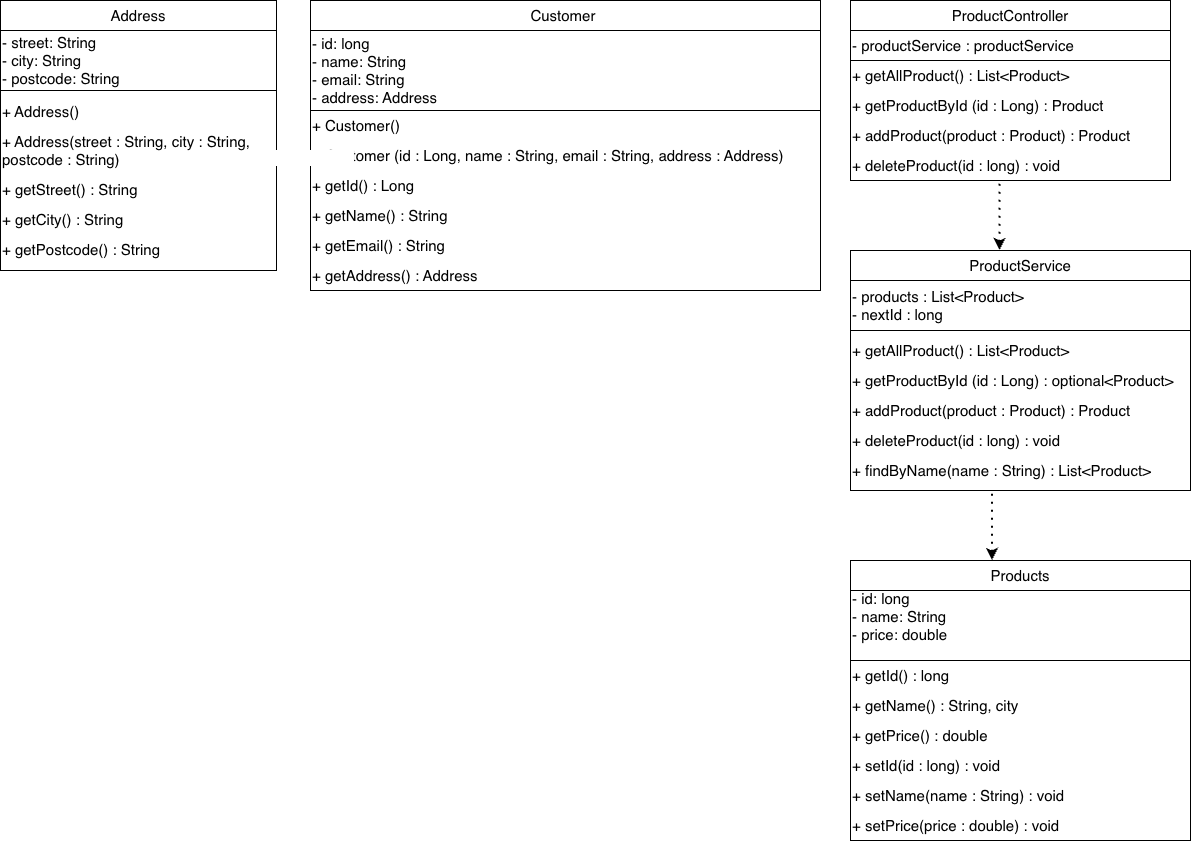

The diagram above was exported from draw.io. Its source (the exported page's mxGraphModel, read from the mxfile embedded in the PNG):
<mxGraphModel dx="774" dy="544" grid="1" gridSize="10" guides="1" tooltips="1" connect="1" arrows="1" fold="1" page="1" pageScale="1" pageWidth="827" pageHeight="1169" math="0" shadow="0">
  <root>
    <mxCell id="0" />
    <mxCell id="1" parent="0" />
    <mxCell id="2Xact0G7etvk3GGqhFR8-1" parent="1" style="rounded=0;whiteSpace=wrap;html=1;" value="&lt;span style=&quot;font-size: 15px;&quot;&gt;Address&lt;/span&gt;" vertex="1">
      <mxGeometry height="30" width="276" x="150" y="50" as="geometry" />
    </mxCell>
    <mxCell id="2Xact0G7etvk3GGqhFR8-2" parent="1" style="rounded=0;whiteSpace=wrap;html=1;align=left;" value="&lt;font style=&quot;font-size: 15px;&quot;&gt;- street: String&lt;/font&gt;&lt;div&gt;&lt;font style=&quot;font-size: 15px;&quot;&gt;- city: String&lt;/font&gt;&lt;/div&gt;&lt;div&gt;&lt;font style=&quot;font-size: 15px;&quot;&gt;- postcode: String&lt;/font&gt;&lt;/div&gt;" vertex="1">
      <mxGeometry height="60" width="276" x="150" y="80" as="geometry" />
    </mxCell>
    <mxCell id="2Xact0G7etvk3GGqhFR8-3" parent="1" style="rounded=0;whiteSpace=wrap;html=1;align=left;" value="&lt;p class=&quot;w6asjq_TextBase _85PZeG_Text PDq2pG_selectionAnchorContainer&quot;&gt;&lt;font style=&quot;font-size: 15px;&quot;&gt;&lt;span class=&quot;w6asjq_TextBase _85PZeG_Text&quot; style=&quot;&quot;&gt;+ Address()&lt;/span&gt;&lt;span aria-hidden=&quot;true&quot; class=&quot;PDq2pG_selectionAnchor&quot; style=&quot;&quot;&gt;&lt;/span&gt;&lt;/font&gt;&lt;/p&gt;&lt;p class=&quot;w6asjq_TextBase _85PZeG_Text&quot;&gt;&lt;span class=&quot;w6asjq_TextBase _85PZeG_Text&quot;&gt;&lt;font style=&quot;font-size: 15px;&quot;&gt;+ Address(street : String, city : String, postcode : String)&lt;/font&gt;&lt;/span&gt;&lt;/p&gt;&lt;p class=&quot;w6asjq_TextBase _85PZeG_Text&quot;&gt;&lt;span class=&quot;w6asjq_TextBase _85PZeG_Text&quot;&gt;&lt;font style=&quot;font-size: 15px;&quot;&gt;+ getStreet() : String&lt;/font&gt;&lt;/span&gt;&lt;/p&gt;&lt;p class=&quot;w6asjq_TextBase _85PZeG_Text&quot;&gt;&lt;span class=&quot;w6asjq_TextBase _85PZeG_Text&quot;&gt;&lt;font style=&quot;font-size: 15px;&quot;&gt;+ getCity() : String&lt;/font&gt;&lt;/span&gt;&lt;/p&gt;&lt;p class=&quot;w6asjq_TextBase _85PZeG_Text&quot;&gt;&lt;span class=&quot;w6asjq_TextBase _85PZeG_Text&quot;&gt;&lt;font style=&quot;font-size: 15px;&quot;&gt;+ getPostcode() : String&lt;/font&gt;&lt;/span&gt;&lt;/p&gt;" vertex="1">
      <mxGeometry height="180" width="276" x="150" y="140" as="geometry" />
    </mxCell>
    <mxCell id="OaFZTiRMb8VgW5kewq_L-2" parent="1" style="rounded=0;whiteSpace=wrap;html=1;" value="&lt;span style=&quot;font-size: 15px;&quot;&gt;Customer&amp;nbsp;&lt;/span&gt;" vertex="1">
      <mxGeometry height="30" width="510" x="460" y="50" as="geometry" />
    </mxCell>
    <mxCell id="OaFZTiRMb8VgW5kewq_L-3" parent="1" style="rounded=0;whiteSpace=wrap;html=1;align=left;" value="&lt;font style=&quot;font-size: 15px;&quot;&gt;- id: long&lt;/font&gt;&lt;div&gt;&lt;font style=&quot;font-size: 15px;&quot;&gt;- name: String&lt;/font&gt;&lt;/div&gt;&lt;div&gt;&lt;font style=&quot;font-size: 15px;&quot;&gt;- email: String&lt;/font&gt;&lt;/div&gt;&lt;div&gt;&lt;font style=&quot;font-size: 15px;&quot;&gt;- address: Address&lt;/font&gt;&lt;/div&gt;" vertex="1">
      <mxGeometry height="80" width="510" x="460" y="80" as="geometry" />
    </mxCell>
    <mxCell id="OaFZTiRMb8VgW5kewq_L-4" parent="1" style="rounded=0;whiteSpace=wrap;html=1;align=left;" value="&lt;p class=&quot;w6asjq_TextBase _85PZeG_Text PDq2pG_selectionAnchorContainer&quot;&gt;&lt;font style=&quot;font-size: 15px;&quot;&gt;&lt;span class=&quot;w6asjq_TextBase _85PZeG_Text&quot; style=&quot;&quot;&gt;+ Customer()&lt;/span&gt;&lt;span aria-hidden=&quot;true&quot; class=&quot;PDq2pG_selectionAnchor&quot; style=&quot;&quot;&gt;&lt;/span&gt;&lt;/font&gt;&lt;/p&gt;&lt;p class=&quot;w6asjq_TextBase _85PZeG_Text&quot;&gt;&lt;span class=&quot;w6asjq_TextBase _85PZeG_Text&quot;&gt;&lt;font style=&quot;font-size: 15px;&quot;&gt;+ Customer (id : Long, name : String, email : String, address : Address)&lt;/font&gt;&lt;/span&gt;&lt;/p&gt;&lt;p class=&quot;w6asjq_TextBase _85PZeG_Text&quot;&gt;&lt;span class=&quot;w6asjq_TextBase _85PZeG_Text&quot;&gt;&lt;font style=&quot;font-size: 15px;&quot;&gt;+ getId() : Long&lt;/font&gt;&lt;/span&gt;&lt;/p&gt;&lt;p class=&quot;w6asjq_TextBase _85PZeG_Text&quot;&gt;&lt;span class=&quot;w6asjq_TextBase _85PZeG_Text&quot;&gt;&lt;font style=&quot;font-size: 15px;&quot;&gt;+ getName() : String&lt;/font&gt;&lt;/span&gt;&lt;/p&gt;&lt;p class=&quot;w6asjq_TextBase _85PZeG_Text&quot;&gt;&lt;span class=&quot;w6asjq_TextBase _85PZeG_Text&quot;&gt;&lt;font style=&quot;font-size: 15px;&quot;&gt;+ getEmail() : String&lt;/font&gt;&lt;/span&gt;&lt;/p&gt;&lt;p class=&quot;w6asjq_TextBase _85PZeG_Text&quot;&gt;&lt;span class=&quot;w6asjq_TextBase _85PZeG_Text&quot;&gt;&lt;font style=&quot;font-size: 15px;&quot;&gt;+ getAddress() : Address&lt;br&gt;&lt;/font&gt;&lt;/span&gt;&lt;/p&gt;" vertex="1">
      <mxGeometry height="180" width="510" x="460" y="160" as="geometry" />
    </mxCell>
    <mxCell id="JLTKSes1Nb-Y1CY9lzRj-1" parent="1" style="rounded=0;whiteSpace=wrap;html=1;" value="&lt;span style=&quot;font-size: 15px;&quot;&gt;Products&lt;/span&gt;" vertex="1">
      <mxGeometry height="30" width="340" x="1000" y="610" as="geometry" />
    </mxCell>
    <mxCell id="JLTKSes1Nb-Y1CY9lzRj-2" parent="1" style="rounded=0;whiteSpace=wrap;html=1;align=left;" value="&lt;font style=&quot;font-size: 15px;&quot;&gt;- id: long&lt;/font&gt;&lt;div&gt;&lt;font style=&quot;font-size: 15px;&quot;&gt;- name: String&lt;/font&gt;&lt;/div&gt;&lt;div&gt;&lt;font style=&quot;font-size: 15px;&quot;&gt;- price: double&amp;nbsp;&lt;/font&gt;&lt;/div&gt;&lt;div&gt;&lt;font style=&quot;font-size: 15px;&quot;&gt;&lt;br&gt;&lt;/font&gt;&lt;/div&gt;" vertex="1">
      <mxGeometry height="70" width="340" x="1000" y="640" as="geometry" />
    </mxCell>
    <mxCell id="JLTKSes1Nb-Y1CY9lzRj-3" parent="1" style="rounded=0;whiteSpace=wrap;html=1;align=left;" value="&lt;p class=&quot;w6asjq_TextBase _85PZeG_Text PDq2pG_selectionAnchorContainer&quot;&gt;&lt;font style=&quot;font-size: 15px;&quot;&gt;&lt;span class=&quot;w6asjq_TextBase _85PZeG_Text&quot; style=&quot;&quot;&gt;+ getId() : long&lt;/span&gt;&lt;span aria-hidden=&quot;true&quot; class=&quot;PDq2pG_selectionAnchor&quot; style=&quot;&quot;&gt;&lt;/span&gt;&lt;/font&gt;&lt;/p&gt;&lt;p class=&quot;w6asjq_TextBase _85PZeG_Text&quot;&gt;&lt;span class=&quot;w6asjq_TextBase _85PZeG_Text&quot;&gt;&lt;font style=&quot;font-size: 15px;&quot;&gt;+ getName() : String, city&lt;/font&gt;&lt;/span&gt;&lt;/p&gt;&lt;p class=&quot;w6asjq_TextBase _85PZeG_Text&quot;&gt;&lt;span class=&quot;w6asjq_TextBase _85PZeG_Text&quot;&gt;&lt;font style=&quot;font-size: 15px;&quot;&gt;+ getPrice() : double&lt;/font&gt;&lt;/span&gt;&lt;/p&gt;&lt;p class=&quot;w6asjq_TextBase _85PZeG_Text&quot;&gt;&lt;span class=&quot;w6asjq_TextBase _85PZeG_Text&quot;&gt;&lt;font style=&quot;font-size: 15px;&quot;&gt;+ setId(id : long) : void&lt;/font&gt;&lt;/span&gt;&lt;/p&gt;&lt;p class=&quot;w6asjq_TextBase _85PZeG_Text&quot;&gt;&lt;span class=&quot;w6asjq_TextBase _85PZeG_Text&quot;&gt;&lt;font style=&quot;font-size: 15px;&quot;&gt;+ setName(name : String) : void&lt;/font&gt;&lt;/span&gt;&lt;/p&gt;&lt;p class=&quot;w6asjq_TextBase _85PZeG_Text&quot;&gt;&lt;span class=&quot;w6asjq_TextBase _85PZeG_Text&quot;&gt;&lt;font style=&quot;font-size: 15px;&quot;&gt;+ setPrice(price : double) : void&lt;/font&gt;&lt;/span&gt;&lt;/p&gt;" vertex="1">
      <mxGeometry height="180" width="340" x="1000" y="710" as="geometry" />
    </mxCell>
    <mxCell id="JLTKSes1Nb-Y1CY9lzRj-4" parent="1" style="rounded=0;whiteSpace=wrap;html=1;" value="&lt;span role=&quot;presentation&quot; dir=&quot;ltr&quot; style=&quot;box-sizing: inherit; color: rgba(0, 0, 0, 0); cursor: text; margin: 0px; position: absolute; transform-origin: 0px 0px; white-space: pre; text-align: start; background-color: rgb(255, 255, 255); left: 244.1px; top: 150.2px; font-family: monospace; transform: scaleX(0.993865);&quot;&gt;&lt;font style=&quot;font-size: 13px;&quot;&gt;productService&lt;/font&gt;&lt;/span&gt;&lt;div&gt;&lt;span role=&quot;presentation&quot; dir=&quot;ltr&quot; style=&quot;box-sizing: inherit; color: rgba(0, 0, 0, 0); cursor: text; margin: 0px; position: absolute; transform-origin: 0px 0px; white-space: pre; text-align: start; background-color: rgb(255, 255, 255); left: 244.1px; top: 150.2px; font-family: monospace; transform: scaleX(0.993865);&quot;&gt;&lt;font style=&quot;font-size: 13px;&quot;&gt;productService&lt;/font&gt;&lt;/span&gt;&lt;/div&gt;&lt;div&gt;&lt;span role=&quot;presentation&quot; dir=&quot;ltr&quot; style=&quot;box-sizing: inherit; color: rgba(0, 0, 0, 0); cursor: text; margin: 0px; position: absolute; transform-origin: 0px 0px; white-space: pre; text-align: start; background-color: rgb(255, 255, 255); left: 244.1px; top: 150.2px; font-family: monospace; transform: scaleX(0.993865);&quot;&gt;&lt;font style=&quot;font-size: 13px;&quot;&gt;productService&lt;/font&gt;&lt;/span&gt;&lt;/div&gt;&lt;div&gt;&lt;span role=&quot;presentation&quot; dir=&quot;ltr&quot; style=&quot;box-sizing: inherit; color: rgba(0, 0, 0, 0); cursor: text; margin: 0px; position: absolute; transform-origin: 0px 0px; white-space: pre; text-align: start; background-color: rgb(255, 255, 255); left: 244.1px; top: 150.2px; font-family: monospace; transform: scaleX(0.993865);&quot;&gt;&lt;font style=&quot;font-size: 13px;&quot;&gt;productService&lt;/font&gt;&lt;/span&gt;&lt;/div&gt;&lt;div&gt;&lt;span role=&quot;presentation&quot; dir=&quot;ltr&quot; style=&quot;box-sizing: inherit; color: rgba(0, 0, 0, 0); cursor: text; margin: 0px; position: absolute; transform-origin: 0px 0px; white-space: pre; text-align: start; background-color: rgb(255, 255, 255); left: 244.1px; top: 150.2px; font-family: monospace; transform: scaleX(0.993865);&quot;&gt;&lt;font style=&quot;font-size: 13px;&quot;&gt;productService&lt;/font&gt;&lt;/span&gt;&lt;/div&gt;&lt;div&gt;&lt;span role=&quot;presentation&quot; dir=&quot;ltr&quot; style=&quot;box-sizing: inherit; color: rgba(0, 0, 0, 0); cursor: text; margin: 0px; position: absolute; transform-origin: 0px 0px; white-space: pre; text-align: start; background-color: rgb(255, 255, 255); left: 244.1px; top: 150.2px; font-family: monospace; transform: scaleX(0.993865);&quot;&gt;&lt;font style=&quot;font-size: 13px;&quot;&gt;productService&lt;/font&gt;&lt;/span&gt;&lt;/div&gt;&lt;div&gt;&lt;font style=&quot;font-size: 15px;&quot;&gt;ProductService&lt;/font&gt;&lt;/div&gt;" vertex="1">
      <mxGeometry height="30" width="340" x="1000" y="300" as="geometry" />
    </mxCell>
    <mxCell id="JLTKSes1Nb-Y1CY9lzRj-5" parent="1" style="rounded=0;whiteSpace=wrap;html=1;align=left;" value="&lt;font style=&quot;font-size: 15px;&quot;&gt;- products : List&amp;lt;Product&amp;gt;&lt;/font&gt;&lt;div&gt;&lt;font style=&quot;font-size: 15px;&quot;&gt;- nextId : long&lt;/font&gt;&lt;/div&gt;" vertex="1">
      <mxGeometry height="50" width="340" x="1000" y="330" as="geometry" />
    </mxCell>
    <mxCell id="JLTKSes1Nb-Y1CY9lzRj-6" parent="1" style="rounded=0;whiteSpace=wrap;html=1;align=left;" value="&lt;p class=&quot;w6asjq_TextBase _85PZeG_Text PDq2pG_selectionAnchorContainer&quot;&gt;&lt;font style=&quot;font-size: 15px;&quot;&gt;&lt;span class=&quot;w6asjq_TextBase _85PZeG_Text&quot; style=&quot;&quot;&gt;+ getAllProduct() : List&amp;lt;Product&amp;gt;&lt;/span&gt;&lt;span aria-hidden=&quot;true&quot; class=&quot;PDq2pG_selectionAnchor&quot; style=&quot;&quot;&gt;&lt;/span&gt;&lt;/font&gt;&lt;/p&gt;&lt;p class=&quot;w6asjq_TextBase _85PZeG_Text&quot;&gt;&lt;span class=&quot;w6asjq_TextBase _85PZeG_Text&quot;&gt;&lt;font style=&quot;font-size: 15px;&quot;&gt;+ getProductById (id : Long) : optional&amp;lt;Product&amp;gt;&lt;/font&gt;&lt;/span&gt;&lt;/p&gt;&lt;p class=&quot;w6asjq_TextBase _85PZeG_Text&quot;&gt;&lt;span class=&quot;w6asjq_TextBase _85PZeG_Text&quot;&gt;&lt;font style=&quot;font-size: 15px;&quot;&gt;+ addProduct(product : Product) : Product&amp;nbsp;&lt;/font&gt;&lt;/span&gt;&lt;/p&gt;&lt;p class=&quot;w6asjq_TextBase _85PZeG_Text&quot;&gt;&lt;span class=&quot;w6asjq_TextBase _85PZeG_Text&quot;&gt;&lt;font style=&quot;font-size: 15px;&quot;&gt;+ deleteProduct(id : long) : void&lt;/font&gt;&lt;/span&gt;&lt;/p&gt;&lt;p class=&quot;w6asjq_TextBase _85PZeG_Text&quot;&gt;&lt;span class=&quot;w6asjq_TextBase _85PZeG_Text&quot;&gt;&lt;font style=&quot;font-size: 15px;&quot;&gt;+ findByName(name : String) : List&amp;lt;Product&amp;gt;&lt;/font&gt;&lt;/span&gt;&lt;/p&gt;" vertex="1">
      <mxGeometry height="160" width="340" x="1000" y="380" as="geometry" />
    </mxCell>
    <mxCell id="JLTKSes1Nb-Y1CY9lzRj-10" parent="1" style="rounded=0;whiteSpace=wrap;html=1;" value="&lt;span role=&quot;presentation&quot; dir=&quot;ltr&quot; style=&quot;box-sizing: inherit; color: rgba(0, 0, 0, 0); cursor: text; margin: 0px; position: absolute; transform-origin: 0px 0px; white-space: pre; text-align: start; background-color: rgb(255, 255, 255); left: 244.1px; top: 150.2px; font-family: monospace; transform: scaleX(0.993865);&quot;&gt;&lt;font style=&quot;font-size: 13px;&quot;&gt;productService&lt;/font&gt;&lt;/span&gt;&lt;div&gt;&lt;span role=&quot;presentation&quot; dir=&quot;ltr&quot; style=&quot;box-sizing: inherit; color: rgba(0, 0, 0, 0); cursor: text; margin: 0px; position: absolute; transform-origin: 0px 0px; white-space: pre; text-align: start; background-color: rgb(255, 255, 255); left: 244.1px; top: 150.2px; font-family: monospace; transform: scaleX(0.993865);&quot;&gt;&lt;font style=&quot;font-size: 13px;&quot;&gt;productService&lt;/font&gt;&lt;/span&gt;&lt;/div&gt;&lt;div&gt;&lt;span role=&quot;presentation&quot; dir=&quot;ltr&quot; style=&quot;box-sizing: inherit; color: rgba(0, 0, 0, 0); cursor: text; margin: 0px; position: absolute; transform-origin: 0px 0px; white-space: pre; text-align: start; background-color: rgb(255, 255, 255); left: 244.1px; top: 150.2px; font-family: monospace; transform: scaleX(0.993865);&quot;&gt;&lt;font style=&quot;font-size: 13px;&quot;&gt;productService&lt;/font&gt;&lt;/span&gt;&lt;/div&gt;&lt;div&gt;&lt;span role=&quot;presentation&quot; dir=&quot;ltr&quot; style=&quot;box-sizing: inherit; color: rgba(0, 0, 0, 0); cursor: text; margin: 0px; position: absolute; transform-origin: 0px 0px; white-space: pre; text-align: start; background-color: rgb(255, 255, 255); left: 244.1px; top: 150.2px; font-family: monospace; transform: scaleX(0.993865);&quot;&gt;&lt;font style=&quot;font-size: 13px;&quot;&gt;productService&lt;/font&gt;&lt;/span&gt;&lt;/div&gt;&lt;div&gt;&lt;span role=&quot;presentation&quot; dir=&quot;ltr&quot; style=&quot;box-sizing: inherit; color: rgba(0, 0, 0, 0); cursor: text; margin: 0px; position: absolute; transform-origin: 0px 0px; white-space: pre; text-align: start; background-color: rgb(255, 255, 255); left: 244.1px; top: 150.2px; font-family: monospace; transform: scaleX(0.993865);&quot;&gt;&lt;font style=&quot;font-size: 13px;&quot;&gt;productService&lt;/font&gt;&lt;/span&gt;&lt;/div&gt;&lt;div&gt;&lt;span role=&quot;presentation&quot; dir=&quot;ltr&quot; style=&quot;box-sizing: inherit; color: rgba(0, 0, 0, 0); cursor: text; margin: 0px; position: absolute; transform-origin: 0px 0px; white-space: pre; text-align: start; background-color: rgb(255, 255, 255); left: 244.1px; top: 150.2px; font-family: monospace; transform: scaleX(0.993865);&quot;&gt;&lt;font style=&quot;font-size: 13px;&quot;&gt;productService&lt;/font&gt;&lt;/span&gt;&lt;/div&gt;&lt;div&gt;&lt;font style=&quot;font-size: 15px;&quot;&gt;ProductController&lt;/font&gt;&lt;/div&gt;" vertex="1">
      <mxGeometry height="30" width="320" x="1000" y="50" as="geometry" />
    </mxCell>
    <mxCell id="JLTKSes1Nb-Y1CY9lzRj-11" parent="1" style="rounded=0;whiteSpace=wrap;html=1;align=left;" value="&lt;font style=&quot;font-size: 15px;&quot;&gt;- productService : productService&amp;nbsp;&lt;/font&gt;" vertex="1">
      <mxGeometry height="30" width="320" x="1000" y="80" as="geometry" />
    </mxCell>
    <mxCell id="JLTKSes1Nb-Y1CY9lzRj-13" parent="1" style="rounded=0;whiteSpace=wrap;html=1;align=left;" value="&lt;p class=&quot;w6asjq_TextBase _85PZeG_Text PDq2pG_selectionAnchorContainer&quot;&gt;&lt;font style=&quot;font-size: 15px;&quot;&gt;&lt;span class=&quot;w6asjq_TextBase _85PZeG_Text&quot; style=&quot;&quot;&gt;+ getAllProduct() : List&amp;lt;Product&amp;gt;&lt;/span&gt;&lt;span aria-hidden=&quot;true&quot; class=&quot;PDq2pG_selectionAnchor&quot; style=&quot;&quot;&gt;&lt;/span&gt;&lt;/font&gt;&lt;/p&gt;&lt;p class=&quot;w6asjq_TextBase _85PZeG_Text&quot;&gt;&lt;span class=&quot;w6asjq_TextBase _85PZeG_Text&quot;&gt;&lt;font style=&quot;font-size: 15px;&quot;&gt;+ getProductById (id : Long) : Product&lt;/font&gt;&lt;/span&gt;&lt;/p&gt;&lt;p class=&quot;w6asjq_TextBase _85PZeG_Text&quot;&gt;&lt;span class=&quot;w6asjq_TextBase _85PZeG_Text&quot;&gt;&lt;font style=&quot;font-size: 15px;&quot;&gt;+ addProduct(product : Product) : Product&amp;nbsp;&lt;/font&gt;&lt;/span&gt;&lt;/p&gt;&lt;p class=&quot;w6asjq_TextBase _85PZeG_Text&quot;&gt;&lt;span class=&quot;w6asjq_TextBase _85PZeG_Text&quot;&gt;&lt;font style=&quot;font-size: 15px;&quot;&gt;+ deleteProduct(id : long) : void&lt;/font&gt;&lt;/span&gt;&lt;/p&gt;" vertex="1">
      <mxGeometry height="120" width="320" x="1000" y="110" as="geometry" />
    </mxCell>
    <mxCell id="JLTKSes1Nb-Y1CY9lzRj-16" edge="1" parent="1" style="endArrow=none;dashed=1;html=1;dashPattern=1 3;strokeWidth=2;rounded=0;startArrow=classic;startFill=1;" value="">
      <mxGeometry height="50" relative="1" width="50" as="geometry">
        <mxPoint x="1149.5" y="300" as="sourcePoint" />
        <mxPoint x="1149.5" y="230" as="targetPoint" />
      </mxGeometry>
    </mxCell>
    <mxCell id="JLTKSes1Nb-Y1CY9lzRj-20" edge="1" parent="1" style="endArrow=none;dashed=1;html=1;dashPattern=1 3;strokeWidth=2;rounded=0;startArrow=classic;startFill=1;" value="">
      <mxGeometry height="50" relative="1" width="50" as="geometry">
        <mxPoint x="1142" y="610" as="sourcePoint" />
        <mxPoint x="1142" y="540" as="targetPoint" />
      </mxGeometry>
    </mxCell>
  </root>
</mxGraphModel>